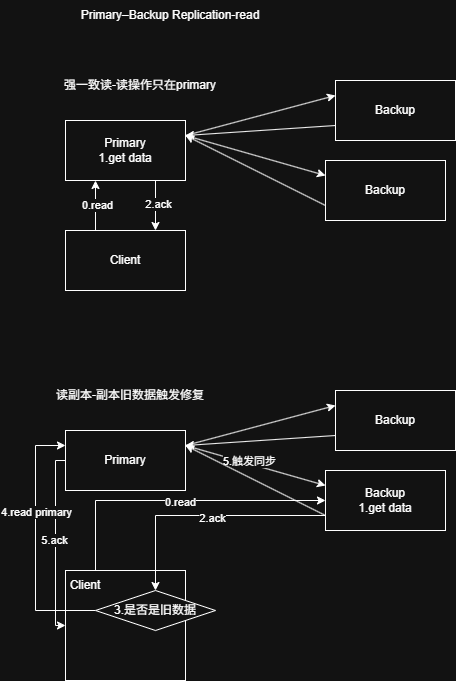

The diagram above was exported from draw.io. Its source (the exported page's mxGraphModel, read from the mxfile embedded in the PNG):
<mxGraphModel dx="1188" dy="863" grid="1" gridSize="10" guides="1" tooltips="1" connect="1" arrows="1" fold="1" page="1" pageScale="1" pageWidth="827" pageHeight="1169" math="0" shadow="0">
  <root>
    <mxCell id="0" />
    <mxCell id="1" parent="0" />
    <mxCell id="gHFxoJlBXfQ8hR4z03dB-1" parent="1" style="text;html=1;whiteSpace=wrap;strokeColor=none;fillColor=none;align=center;verticalAlign=middle;rounded=0;" value="Primary–Backup Replication-read" vertex="1">
      <mxGeometry height="30" width="250" x="110" y="80" as="geometry" />
    </mxCell>
    <mxCell id="gHFxoJlBXfQ8hR4z03dB-11" edge="1" parent="1" source="gHFxoJlBXfQ8hR4z03dB-2" style="rounded=0;orthogonalLoop=1;jettySize=auto;html=1;exitX=1;exitY=0.25;exitDx=0;exitDy=0;entryX=0;entryY=0.25;entryDx=0;entryDy=0;" target="gHFxoJlBXfQ8hR4z03dB-3">
      <mxGeometry relative="1" as="geometry" />
    </mxCell>
    <mxCell id="gHFxoJlBXfQ8hR4z03dB-12" edge="1" parent="1" source="gHFxoJlBXfQ8hR4z03dB-2" style="rounded=0;orthogonalLoop=1;jettySize=auto;html=1;exitX=1;exitY=0.25;exitDx=0;exitDy=0;entryX=0;entryY=0.25;entryDx=0;entryDy=0;" target="gHFxoJlBXfQ8hR4z03dB-4">
      <mxGeometry relative="1" as="geometry" />
    </mxCell>
    <mxCell id="gHFxoJlBXfQ8hR4z03dB-2" parent="1" style="rounded=0;whiteSpace=wrap;html=1;" value="Primary&lt;div&gt;1.get data&lt;/div&gt;" vertex="1">
      <mxGeometry height="60" width="120" x="130" y="200" as="geometry" />
    </mxCell>
    <mxCell id="gHFxoJlBXfQ8hR4z03dB-17" edge="1" parent="1" source="gHFxoJlBXfQ8hR4z03dB-3" style="rounded=0;orthogonalLoop=1;jettySize=auto;html=1;exitX=0;exitY=0.75;exitDx=0;exitDy=0;entryX=1;entryY=0.25;entryDx=0;entryDy=0;" target="gHFxoJlBXfQ8hR4z03dB-2">
      <mxGeometry relative="1" as="geometry" />
    </mxCell>
    <mxCell id="gHFxoJlBXfQ8hR4z03dB-3" parent="1" style="rounded=0;whiteSpace=wrap;html=1;" value="Backup" vertex="1">
      <mxGeometry height="60" width="120" x="400" y="160" as="geometry" />
    </mxCell>
    <mxCell id="gHFxoJlBXfQ8hR4z03dB-15" edge="1" parent="1" source="gHFxoJlBXfQ8hR4z03dB-4" style="rounded=0;orthogonalLoop=1;jettySize=auto;html=1;exitX=0;exitY=0.75;exitDx=0;exitDy=0;entryX=1;entryY=0.25;entryDx=0;entryDy=0;" target="gHFxoJlBXfQ8hR4z03dB-2">
      <mxGeometry relative="1" as="geometry" />
    </mxCell>
    <mxCell id="gHFxoJlBXfQ8hR4z03dB-4" parent="1" style="rounded=0;whiteSpace=wrap;html=1;" value="Backup" vertex="1">
      <mxGeometry height="60" width="120" x="390" y="240" as="geometry" />
    </mxCell>
    <mxCell id="gHFxoJlBXfQ8hR4z03dB-8" edge="1" parent="1" source="gHFxoJlBXfQ8hR4z03dB-7" style="edgeStyle=orthogonalEdgeStyle;rounded=0;orthogonalLoop=1;jettySize=auto;html=1;exitX=0.25;exitY=0;exitDx=0;exitDy=0;entryX=0.25;entryY=1;entryDx=0;entryDy=0;" target="gHFxoJlBXfQ8hR4z03dB-2">
      <mxGeometry relative="1" as="geometry" />
    </mxCell>
    <mxCell id="gHFxoJlBXfQ8hR4z03dB-9" connectable="0" parent="gHFxoJlBXfQ8hR4z03dB-8" style="edgeLabel;html=1;align=center;verticalAlign=middle;resizable=0;points=[];" value="0.read" vertex="1">
      <mxGeometry relative="1" x="0.0235" y="-1" as="geometry">
        <mxPoint as="offset" />
      </mxGeometry>
    </mxCell>
    <mxCell id="gHFxoJlBXfQ8hR4z03dB-7" parent="1" style="rounded=0;whiteSpace=wrap;html=1;" value="Client" vertex="1">
      <mxGeometry height="60" width="120" x="130" y="310" as="geometry" />
    </mxCell>
    <mxCell id="gHFxoJlBXfQ8hR4z03dB-10" parent="1" style="text;html=1;whiteSpace=wrap;strokeColor=none;fillColor=none;align=center;verticalAlign=middle;rounded=0;" value="强一致读-读操作只在primary" vertex="1">
      <mxGeometry height="30" width="170" x="120" y="150" as="geometry" />
    </mxCell>
    <mxCell id="gHFxoJlBXfQ8hR4z03dB-19" edge="1" parent="1" style="edgeStyle=orthogonalEdgeStyle;rounded=0;orthogonalLoop=1;jettySize=auto;html=1;exitX=0.5;exitY=1;exitDx=0;exitDy=0;entryX=0.75;entryY=0;entryDx=0;entryDy=0;" target="gHFxoJlBXfQ8hR4z03dB-7">
      <mxGeometry relative="1" as="geometry">
        <mxPoint x="220" y="260" as="sourcePoint" />
        <mxPoint x="221" y="400" as="targetPoint" />
      </mxGeometry>
    </mxCell>
    <mxCell id="gHFxoJlBXfQ8hR4z03dB-20" connectable="0" parent="gHFxoJlBXfQ8hR4z03dB-19" style="edgeLabel;html=1;align=center;verticalAlign=middle;resizable=0;points=[];" value="2.ack" vertex="1">
      <mxGeometry relative="1" x="-0.0718" y="2" as="geometry">
        <mxPoint as="offset" />
      </mxGeometry>
    </mxCell>
    <mxCell id="ttUu89ugTcsLConxj13d-3" edge="1" parent="1" source="ttUu89ugTcsLConxj13d-5" style="rounded=0;orthogonalLoop=1;jettySize=auto;html=1;exitX=1;exitY=0.25;exitDx=0;exitDy=0;entryX=0;entryY=0.25;entryDx=0;entryDy=0;" target="ttUu89ugTcsLConxj13d-7">
      <mxGeometry relative="1" as="geometry" />
    </mxCell>
    <mxCell id="ttUu89ugTcsLConxj13d-4" edge="1" parent="1" source="ttUu89ugTcsLConxj13d-5" style="rounded=0;orthogonalLoop=1;jettySize=auto;html=1;exitX=1;exitY=0.25;exitDx=0;exitDy=0;entryX=0;entryY=0.25;entryDx=0;entryDy=0;" target="ttUu89ugTcsLConxj13d-9">
      <mxGeometry relative="1" as="geometry" />
    </mxCell>
    <mxCell id="ttUu89ugTcsLConxj13d-22" connectable="0" parent="ttUu89ugTcsLConxj13d-4" style="edgeLabel;html=1;align=center;verticalAlign=middle;resizable=0;points=[];" value="5.触发同步" vertex="1">
      <mxGeometry relative="1" x="-0.1062" y="2" as="geometry">
        <mxPoint as="offset" />
      </mxGeometry>
    </mxCell>
    <mxCell id="ttUu89ugTcsLConxj13d-23" edge="1" parent="1" source="ttUu89ugTcsLConxj13d-5" style="edgeStyle=orthogonalEdgeStyle;rounded=0;orthogonalLoop=1;jettySize=auto;html=1;exitX=0;exitY=0.5;exitDx=0;exitDy=0;entryX=0;entryY=0.5;entryDx=0;entryDy=0;" target="ttUu89ugTcsLConxj13d-12">
      <mxGeometry relative="1" as="geometry">
        <Array as="points">
          <mxPoint x="120" y="540" />
          <mxPoint x="120" y="705" />
        </Array>
      </mxGeometry>
    </mxCell>
    <mxCell id="ttUu89ugTcsLConxj13d-24" connectable="0" parent="ttUu89ugTcsLConxj13d-23" style="edgeLabel;html=1;align=center;verticalAlign=middle;resizable=0;points=[];" value="5.ack" vertex="1">
      <mxGeometry relative="1" x="-0.0421" y="-2" as="geometry">
        <mxPoint as="offset" />
      </mxGeometry>
    </mxCell>
    <mxCell id="ttUu89ugTcsLConxj13d-5" parent="1" style="rounded=0;whiteSpace=wrap;html=1;" value="Primary" vertex="1">
      <mxGeometry height="60" width="120" x="130" y="510" as="geometry" />
    </mxCell>
    <mxCell id="ttUu89ugTcsLConxj13d-6" edge="1" parent="1" source="ttUu89ugTcsLConxj13d-7" style="rounded=0;orthogonalLoop=1;jettySize=auto;html=1;exitX=0;exitY=0.75;exitDx=0;exitDy=0;entryX=1;entryY=0.25;entryDx=0;entryDy=0;" target="ttUu89ugTcsLConxj13d-5">
      <mxGeometry relative="1" as="geometry" />
    </mxCell>
    <mxCell id="ttUu89ugTcsLConxj13d-7" parent="1" style="rounded=0;whiteSpace=wrap;html=1;" value="Backup" vertex="1">
      <mxGeometry height="60" width="120" x="400" y="470" as="geometry" />
    </mxCell>
    <mxCell id="ttUu89ugTcsLConxj13d-8" edge="1" parent="1" source="ttUu89ugTcsLConxj13d-9" style="rounded=0;orthogonalLoop=1;jettySize=auto;html=1;exitX=0;exitY=0.75;exitDx=0;exitDy=0;entryX=1;entryY=0.25;entryDx=0;entryDy=0;" target="ttUu89ugTcsLConxj13d-5">
      <mxGeometry relative="1" as="geometry" />
    </mxCell>
    <mxCell id="ttUu89ugTcsLConxj13d-9" parent="1" style="rounded=0;whiteSpace=wrap;html=1;" value="&lt;div&gt;Backup&lt;/div&gt;&lt;div&gt;1.get data&lt;/div&gt;" vertex="1">
      <mxGeometry height="60" width="120" x="390" y="550" as="geometry" />
    </mxCell>
    <mxCell id="ttUu89ugTcsLConxj13d-10" edge="1" parent="1" source="ttUu89ugTcsLConxj13d-12" style="edgeStyle=orthogonalEdgeStyle;rounded=0;orthogonalLoop=1;jettySize=auto;html=1;exitX=0.25;exitY=0;exitDx=0;exitDy=0;entryX=0;entryY=0.5;entryDx=0;entryDy=0;" target="ttUu89ugTcsLConxj13d-9">
      <mxGeometry relative="1" as="geometry" />
    </mxCell>
    <mxCell id="ttUu89ugTcsLConxj13d-11" connectable="0" parent="ttUu89ugTcsLConxj13d-10" style="edgeLabel;html=1;align=center;verticalAlign=middle;resizable=0;points=[];" value="0.read" vertex="1">
      <mxGeometry relative="1" x="0.0235" y="-1" as="geometry">
        <mxPoint as="offset" />
      </mxGeometry>
    </mxCell>
    <mxCell id="ttUu89ugTcsLConxj13d-12" parent="1" style="rounded=0;whiteSpace=wrap;html=1;" value="" vertex="1">
      <mxGeometry height="110" width="120" x="130" y="650" as="geometry" />
    </mxCell>
    <mxCell id="ttUu89ugTcsLConxj13d-13" parent="1" style="text;html=1;whiteSpace=wrap;strokeColor=none;fillColor=none;align=center;verticalAlign=middle;rounded=0;" value="读副本-副本旧数据触发修复" vertex="1">
      <mxGeometry height="30" width="150" x="120" y="460" as="geometry" />
    </mxCell>
    <mxCell id="ttUu89ugTcsLConxj13d-14" edge="1" parent="1" source="ttUu89ugTcsLConxj13d-9" style="edgeStyle=orthogonalEdgeStyle;rounded=0;orthogonalLoop=1;jettySize=auto;html=1;exitX=0;exitY=0.75;exitDx=0;exitDy=0;entryX=0.5;entryY=0;entryDx=0;entryDy=0;" target="ttUu89ugTcsLConxj13d-18">
      <mxGeometry relative="1" as="geometry">
        <mxPoint x="220" y="570" as="sourcePoint" />
        <mxPoint x="221" y="710" as="targetPoint" />
      </mxGeometry>
    </mxCell>
    <mxCell id="ttUu89ugTcsLConxj13d-15" connectable="0" parent="ttUu89ugTcsLConxj13d-14" style="edgeLabel;html=1;align=center;verticalAlign=middle;resizable=0;points=[];" value="2.ack" vertex="1">
      <mxGeometry relative="1" x="-0.0718" y="2" as="geometry">
        <mxPoint as="offset" />
      </mxGeometry>
    </mxCell>
    <mxCell id="ttUu89ugTcsLConxj13d-20" edge="1" parent="1" source="ttUu89ugTcsLConxj13d-18" style="edgeStyle=orthogonalEdgeStyle;rounded=0;orthogonalLoop=1;jettySize=auto;html=1;exitX=0;exitY=0.5;exitDx=0;exitDy=0;entryX=0;entryY=0.25;entryDx=0;entryDy=0;" target="ttUu89ugTcsLConxj13d-5">
      <mxGeometry relative="1" as="geometry">
        <Array as="points">
          <mxPoint x="100" y="690" />
          <mxPoint x="100" y="525" />
        </Array>
      </mxGeometry>
    </mxCell>
    <mxCell id="ttUu89ugTcsLConxj13d-21" connectable="0" parent="ttUu89ugTcsLConxj13d-20" style="edgeLabel;html=1;align=center;verticalAlign=middle;resizable=0;points=[];" value="4.read primary" vertex="1">
      <mxGeometry relative="1" x="0.2466" as="geometry">
        <mxPoint as="offset" />
      </mxGeometry>
    </mxCell>
    <mxCell id="ttUu89ugTcsLConxj13d-18" parent="1" style="rhombus;whiteSpace=wrap;html=1;" value="3.是否是旧数据" vertex="1">
      <mxGeometry height="40" width="120" x="160" y="670" as="geometry" />
    </mxCell>
    <mxCell id="ttUu89ugTcsLConxj13d-19" parent="1" style="text;html=1;whiteSpace=wrap;strokeColor=none;fillColor=none;align=center;verticalAlign=middle;rounded=0;" value="Client" vertex="1">
      <mxGeometry height="30" width="60" x="120" y="650" as="geometry" />
    </mxCell>
  </root>
</mxGraphModel>